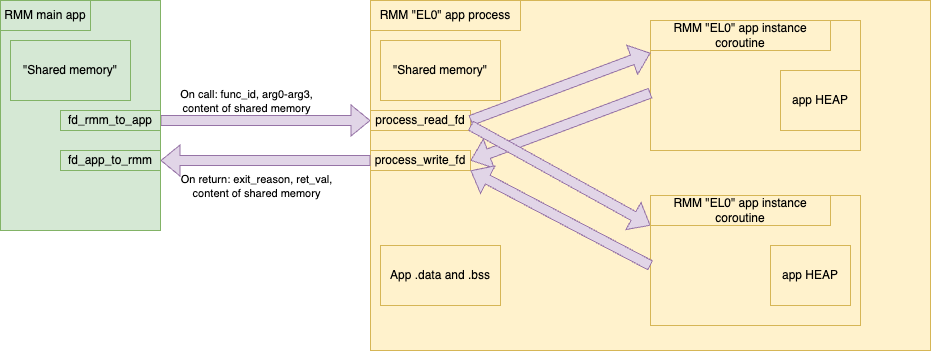

The diagram above was exported from draw.io. Its source (the exported page's mxGraphModel, read from the mxfile embedded in the PNG):
<mxGraphModel dx="949" dy="947" grid="1" gridSize="10" guides="1" tooltips="1" connect="1" arrows="1" fold="1" page="1" pageScale="1" pageWidth="1100" pageHeight="850" math="0" shadow="0">
  <root>
    <mxCell id="0" />
    <mxCell id="1" parent="0" />
    <mxCell id="ZszOThqPjPavJj9YIxJM-1" value="" style="rounded=0;whiteSpace=wrap;html=1;fillColor=#d5e8d4;strokeColor=#82b366;" parent="1" vertex="1">
      <mxGeometry x="90" y="100" width="160" height="230" as="geometry" />
    </mxCell>
    <mxCell id="ZszOThqPjPavJj9YIxJM-6" value="" style="rounded=0;whiteSpace=wrap;html=1;fillColor=#fff2cc;strokeColor=#d6b656;" parent="1" vertex="1">
      <mxGeometry x="460" y="100" width="560" height="350" as="geometry" />
    </mxCell>
    <mxCell id="ZszOThqPjPavJj9YIxJM-7" value="RMM main app" style="rounded=0;whiteSpace=wrap;html=1;fillColor=#d5e8d4;strokeColor=#82b366;" parent="1" vertex="1">
      <mxGeometry x="90" y="100" width="90" height="30" as="geometry" />
    </mxCell>
    <mxCell id="ZszOThqPjPavJj9YIxJM-8" value="&quot;Shared memory&quot;" style="rounded=0;whiteSpace=wrap;html=1;fillColor=#d5e8d4;strokeColor=#82b366;" parent="1" vertex="1">
      <mxGeometry x="100" y="140" width="120" height="60" as="geometry" />
    </mxCell>
    <mxCell id="ZszOThqPjPavJj9YIxJM-9" value="" style="shape=flexArrow;endArrow=classic;html=1;rounded=0;exitX=1;exitY=0.5;exitDx=0;exitDy=0;fillColor=#e1d5e7;strokeColor=#9673a6;" parent="1" source="ZszOThqPjPavJj9YIxJM-11" target="ZszOThqPjPavJj9YIxJM-16" edge="1">
      <mxGeometry width="50" height="50" relative="1" as="geometry">
        <mxPoint x="240" y="230" as="sourcePoint" />
        <mxPoint x="538" y="220" as="targetPoint" />
      </mxGeometry>
    </mxCell>
    <mxCell id="ZszOThqPjPavJj9YIxJM-18" value="On call: func_id, arg0-arg3,&lt;br&gt;content of shared memory" style="edgeLabel;html=1;align=center;verticalAlign=middle;resizable=0;points=[];" parent="ZszOThqPjPavJj9YIxJM-9" vertex="1" connectable="0">
      <mxGeometry x="-0.1875" y="1" relative="1" as="geometry">
        <mxPoint y="-19" as="offset" />
      </mxGeometry>
    </mxCell>
    <mxCell id="ZszOThqPjPavJj9YIxJM-10" value="fd_app_to_rmm" style="rounded=0;whiteSpace=wrap;html=1;fillColor=#d5e8d4;strokeColor=#82b366;" parent="1" vertex="1">
      <mxGeometry x="150" y="250" width="100" height="20" as="geometry" />
    </mxCell>
    <mxCell id="ZszOThqPjPavJj9YIxJM-11" value="fd_rmm_to_app" style="rounded=0;whiteSpace=wrap;html=1;fillColor=#d5e8d4;strokeColor=#82b366;" parent="1" vertex="1">
      <mxGeometry x="150" y="210" width="100" height="20" as="geometry" />
    </mxCell>
    <mxCell id="ZszOThqPjPavJj9YIxJM-14" value="RMM &quot;EL0&quot; app process" style="rounded=0;whiteSpace=wrap;html=1;fillColor=#fff2cc;strokeColor=#d6b656;" parent="1" vertex="1">
      <mxGeometry x="460" y="100" width="150" height="30" as="geometry" />
    </mxCell>
    <mxCell id="ZszOThqPjPavJj9YIxJM-15" value="process_write_fd" style="rounded=0;whiteSpace=wrap;html=1;fillColor=#fff2cc;strokeColor=#d6b656;" parent="1" vertex="1">
      <mxGeometry x="460" y="250" width="100" height="20" as="geometry" />
    </mxCell>
    <mxCell id="ZszOThqPjPavJj9YIxJM-16" value="process_read_fd" style="rounded=0;whiteSpace=wrap;html=1;fillColor=#fff2cc;strokeColor=#d6b656;" parent="1" vertex="1">
      <mxGeometry x="460" y="210" width="100" height="20" as="geometry" />
    </mxCell>
    <mxCell id="ZszOThqPjPavJj9YIxJM-17" value="" style="shape=flexArrow;endArrow=classic;html=1;rounded=0;entryX=1;entryY=0.5;entryDx=0;entryDy=0;fillColor=#e1d5e7;strokeColor=#9673a6;exitX=0;exitY=0.5;exitDx=0;exitDy=0;" parent="1" source="ZszOThqPjPavJj9YIxJM-15" target="ZszOThqPjPavJj9YIxJM-10" edge="1">
      <mxGeometry width="50" height="50" relative="1" as="geometry">
        <mxPoint x="420" y="260" as="sourcePoint" />
        <mxPoint x="548" y="230" as="targetPoint" />
      </mxGeometry>
    </mxCell>
    <mxCell id="ZszOThqPjPavJj9YIxJM-19" value="On return: exit_reason, ret_val,&lt;br&gt;content of shared memory" style="edgeLabel;html=1;align=center;verticalAlign=middle;resizable=0;points=[];" parent="ZszOThqPjPavJj9YIxJM-17" vertex="1" connectable="0">
      <mxGeometry x="0.131" y="4" relative="1" as="geometry">
        <mxPoint x="4" y="21" as="offset" />
      </mxGeometry>
    </mxCell>
    <mxCell id="ZszOThqPjPavJj9YIxJM-20" value="&quot;Shared memory&quot;" style="rounded=0;whiteSpace=wrap;html=1;fillColor=#fff2cc;strokeColor=#d6b656;" parent="1" vertex="1">
      <mxGeometry x="470" y="140" width="120" height="60" as="geometry" />
    </mxCell>
    <mxCell id="QW4ZXd5AX-q9qvi98TRC-2" value="" style="rounded=0;whiteSpace=wrap;html=1;fillColor=#fff2cc;strokeColor=#d6b656;" parent="1" vertex="1">
      <mxGeometry x="740" y="120" width="210" height="130" as="geometry" />
    </mxCell>
    <mxCell id="QW4ZXd5AX-q9qvi98TRC-3" value="RMM &quot;EL0&quot; app instance coroutine" style="rounded=0;whiteSpace=wrap;html=1;fillColor=#fff2cc;strokeColor=#d6b656;" parent="1" vertex="1">
      <mxGeometry x="740" y="120" width="180" height="30" as="geometry" />
    </mxCell>
    <mxCell id="QW4ZXd5AX-q9qvi98TRC-9" value="" style="rounded=0;whiteSpace=wrap;html=1;fillColor=#fff2cc;strokeColor=#d6b656;" parent="1" vertex="1">
      <mxGeometry x="740" y="295" width="210" height="130" as="geometry" />
    </mxCell>
    <mxCell id="QW4ZXd5AX-q9qvi98TRC-15" value="" style="shape=flexArrow;endArrow=classic;html=1;rounded=0;exitX=1;exitY=0.5;exitDx=0;exitDy=0;fillColor=#e1d5e7;strokeColor=#9673a6;entryX=0;entryY=0.25;entryDx=0;entryDy=0;" parent="1" source="ZszOThqPjPavJj9YIxJM-16" target="QW4ZXd5AX-q9qvi98TRC-2" edge="1">
      <mxGeometry width="50" height="50" relative="1" as="geometry">
        <mxPoint x="220" y="520" as="sourcePoint" />
        <mxPoint x="690" y="180" as="targetPoint" />
      </mxGeometry>
    </mxCell>
    <mxCell id="QW4ZXd5AX-q9qvi98TRC-17" value="" style="shape=flexArrow;endArrow=classic;html=1;rounded=0;fillColor=#e1d5e7;strokeColor=#9673a6;exitX=0;exitY=0.5;exitDx=0;exitDy=0;entryX=1;entryY=0.5;entryDx=0;entryDy=0;" parent="1" target="ZszOThqPjPavJj9YIxJM-15" edge="1">
      <mxGeometry width="50" height="50" relative="1" as="geometry">
        <mxPoint x="740" y="192.5" as="sourcePoint" />
        <mxPoint x="610" y="237.5" as="targetPoint" />
      </mxGeometry>
    </mxCell>
    <mxCell id="QW4ZXd5AX-q9qvi98TRC-18" value="" style="shape=flexArrow;endArrow=classic;html=1;rounded=0;fillColor=#e1d5e7;strokeColor=#9673a6;exitX=0;exitY=0.5;exitDx=0;exitDy=0;entryX=1;entryY=1;entryDx=0;entryDy=0;" parent="1" target="ZszOThqPjPavJj9YIxJM-15" edge="1">
      <mxGeometry width="50" height="50" relative="1" as="geometry">
        <mxPoint x="740" y="365" as="sourcePoint" />
        <mxPoint x="610" y="230" as="targetPoint" />
      </mxGeometry>
    </mxCell>
    <mxCell id="QW4ZXd5AX-q9qvi98TRC-19" value="" style="shape=flexArrow;endArrow=classic;html=1;rounded=0;exitX=1;exitY=0.75;exitDx=0;exitDy=0;fillColor=#e1d5e7;strokeColor=#9673a6;entryX=0;entryY=1;entryDx=0;entryDy=0;" parent="1" source="ZszOThqPjPavJj9YIxJM-16" target="D22KOptg-si4gnOFXo1s-1" edge="1">
      <mxGeometry width="50" height="50" relative="1" as="geometry">
        <mxPoint x="220" y="520" as="sourcePoint" />
        <mxPoint x="690" y="355" as="targetPoint" />
      </mxGeometry>
    </mxCell>
    <mxCell id="QW4ZXd5AX-q9qvi98TRC-20" value="App .data and .bss" style="rounded=0;whiteSpace=wrap;html=1;fillColor=#fff2cc;strokeColor=#d6b656;" parent="1" vertex="1">
      <mxGeometry x="470" y="345" width="120" height="60" as="geometry" />
    </mxCell>
    <mxCell id="QW4ZXd5AX-q9qvi98TRC-21" value="app HEAP" style="rounded=0;whiteSpace=wrap;html=1;fillColor=#fff2cc;strokeColor=#d6b656;" parent="1" vertex="1">
      <mxGeometry x="870" y="170" width="80" height="60" as="geometry" />
    </mxCell>
    <mxCell id="QW4ZXd5AX-q9qvi98TRC-22" value="app HEAP" style="rounded=0;whiteSpace=wrap;html=1;fillColor=#fff2cc;strokeColor=#d6b656;" parent="1" vertex="1">
      <mxGeometry x="860" y="345" width="80" height="60" as="geometry" />
    </mxCell>
    <mxCell id="D22KOptg-si4gnOFXo1s-1" value="RMM &quot;EL0&quot; app instance coroutine" style="rounded=0;whiteSpace=wrap;html=1;fillColor=#fff2cc;strokeColor=#d6b656;" parent="1" vertex="1">
      <mxGeometry x="740" y="295" width="180" height="30" as="geometry" />
    </mxCell>
  </root>
</mxGraphModel>